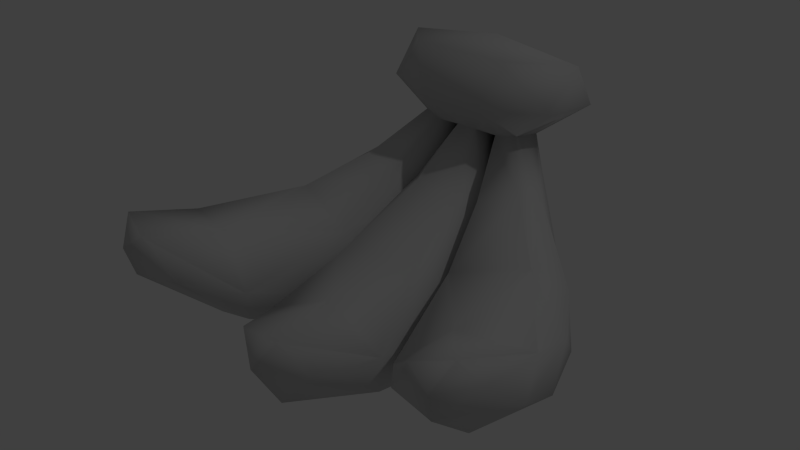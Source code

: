 # Source: BananaBunch.blend  (saved by Blender 2.71.0; exported with 4.5.12 LTS)
import bpy
from mathutils import Matrix  # noqa: F401  (used for matrix-valued properties, if any)

bpy.ops.wm.read_factory_settings(use_empty=True)
scene = bpy.context.scene
scene.name = 'Scene'

# ---- collections
col_collection_1 = bpy.data.collections.new('Collection 1'); scene.collection.children.link(col_collection_1)

# ---- materials (node trees are filled in below, after node groups)
mat_01___default = bpy.data.materials.new('01___Default')
mat_01___default.alpha_threshold = 0.0
mat_01___default.use_transparent_shadow = False
mat_01___default.diffuse_color = (0.5882, 0.5882, 0.5882, 1.0)
mat_01___default.specular_color = (0.0, 0.0, 0.0)
mat_01___default.roughness = 0.5
mat_01___default.specular_intensity = 1.0
mat_01___default.line_color = (0.0, 0.0, 0.0, 1.0)

# ---- material node trees

# ---- world
world_world = bpy.data.worlds.new('World'); scene.world = world_world
world_world.color = (0.05088, 0.05088, 0.05088)
world_world.use_sun_shadow = False
world_world.sun_shadow_jitter_overblur = 0.0
world_world.cycles.sampling_method = 'MANUAL'
world_world.cycles.sample_map_resolution = 256

# ---- lights
light_lamp = bpy.data.lights.new('Lamp', 'POINT')
light_lamp.transmission_factor = 0.0
light_lamp.cutoff_distance = 30.0
light_lamp.energy = 100.0
light_lamp.shadow_buffer_clip_start = 1.001
light_lamp.shadow_soft_size = 0.1
light_lamp.shadow_maximum_resolution = 0.006
light_lamp.use_absolute_resolution = True
light_lamp.cycles.use_multiple_importance_sampling = False

# ---- meshes
me_n0b0 = bpy.data.meshes.new('n0b0')
me_n0b0.from_pydata([(-0.6827, -0.006082, 0.2906), (-0.4646, 0.02221, 0.3759), (-0.4631, 0.03988, -0.002427), (-0.6406, 0.1136, 0.6001), (-0.6679, -0.004485, 0.5044), (-0.6009, 0.02413, 0.6635), (-0.5904, -0.07845, 0.632), (-0.4277, -0.06636, 0.598), (-0.3469, -0.2593, 0.3964), (-0.3017, -0.1284, 0.4391), (-0.2243, -0.1848, 0.2459), (-0.2145, -0.02442, 0.07387), (-0.1273, -0.2197, -0.1197), (-0.07054, 0.01716, -0.3123), (-0.1803, -0.05852, -0.3907), (-0.1133, 0.1467, -0.4271), (-0.2309, 0.1626, -0.3975), (-0.1799, 0.2653, -0.432), (-0.3279, 0.1492, -0.2469), (-0.1859, 0.2951, -0.3186), (-0.2976, 0.1627, -0.1679), (-0.2212, -0.1628, 0.4016), (-5.559e-07, -0.05942, 0.3839), (-0.142, -0.03878, 0.1761), (-0.06646, -0.04279, 0.6641), (-0.1326, -0.1602, 0.5968), (-5.559e-07, -0.1404, 0.7068), (-5.559e-07, -0.3174, 0.5956), (0.1326, -0.1602, 0.5968), (0.1796, -0.3238, 0.3614), (0.2212, -0.1628, 0.4016), (0.2368, -0.1953, 0.2591), (0.142, -0.03878, 0.1761), (0.1314, 0.1074, -0.2032), (0.07922, 0.1272, -0.1382), (0.03718, 0.2864, -0.2932), (-0.03718, 0.2864, -0.2932), (0.06147, 0.2641, -0.4189), (0.05662, 0.2277, -0.3746), (0.1596, -0.1148, -0.1894), (-5.559e-07, 0.1618, -0.4447), (-5.559e-07, -0.05421, -0.4087), (-0.1596, -0.1148, -0.1894), (-5.559e-07, -0.3022, -0.2725), (-0.1848, -0.3149, -0.03331), (-5.559e-07, -0.4442, -0.02507), (-0.1789, -0.3703, 0.1248), (-5.559e-07, -0.4099, 0.3682), (-0.1796, -0.3238, 0.3614), (0.4363, -0.1401, -0.2401), (0.5249, -0.05152, -0.1179), (0.5502, -0.2674, -0.1222), (0.3279, 0.1492, -0.2469), (0.3022, 0.01637, -0.3587), (0.2309, 0.1626, -0.3975), (0.1803, -0.05852, -0.3907), (0.1133, 0.1467, -0.4271), (0.07054, 0.01716, -0.3123), (0.1848, -0.3149, -0.03331), (0.1789, -0.3703, 0.1248), (0.3045, 0.3987, -0.2972), (0.1859, 0.2951, -0.3079), (0.3256, 0.3769, -0.5127), (0.1145, 0.3953, -0.1947), (0.1667, 0.5521, -0.2432), (-0.1667, 0.5521, -0.2432), (-5.559e-07, 0.5625, -0.4449), (-0.3183, 0.5244, -0.4312), (-0.1465, 0.4606, -0.611), (-0.2368, -0.1953, 0.2591), (-0.1314, 0.1074, -0.2032), (-0.07922, 0.1272, -0.1382), (-0.2895, -0.2846, -0.2602), (-0.5502, -0.2674, -0.1222), (-0.4363, -0.1401, -0.2401), (-0.4093, -0.4091, 0.08157), (-0.2063, -0.3159, 0.02893), (-0.2792, -0.3522, 0.1755), (0.6338, -0.2644, 0.1144), (0.6457, -0.0762, 0.08164), (0.6858, -0.1478, 0.3368), (0.4093, -0.4091, 0.08157), (0.2895, -0.2846, -0.2602), (0.2063, -0.3159, 0.02893), (0.1273, -0.2197, -0.1197), (-0.3256, 0.3769, -0.5127), (-0.3045, 0.3987, -0.2972), (-0.1547, 0.3207, -0.6004), (-0.06147, 0.2641, -0.4189), (-5.559e-07, 0.2616, -0.4674), (0.515, -0.3141, 0.3602), (0.2792, -0.3522, 0.1755), (0.2243, -0.1848, 0.2459), (0.1098, 0.2831, -0.2973), (-0.1145, 0.3953, -0.1947), (-0.1098, 0.2831, -0.2973), (0.3183, 0.5244, -0.4312), (0.1465, 0.4606, -0.611), (0.1547, 0.3207, -0.6004), (-0.05662, 0.2277, -0.3746), (0.4646, 0.02221, 0.3759), (0.2145, -0.02442, 0.07387), (0.3017, -0.1284, 0.4391), (0.4631, 0.03988, -0.002425), (0.6827, -0.006082, 0.2906), (0.3469, -0.2593, 0.3964), (0.4277, -0.06636, 0.598), (0.5904, -0.07845, 0.632), (0.2976, 0.1627, -0.1679), (-0.1738, 0.1308, -0.1196), (-0.6338, -0.2644, 0.1144), (-0.515, -0.3141, 0.3602), (-0.6457, -0.0762, 0.08164), (-0.5249, -0.05152, -0.1179), (0.1799, 0.2653, -0.432), (0.6406, 0.1136, 0.6001), (0.5202, 0.08256, 0.647), (-0.6858, -0.1478, 0.3368), (0.1738, 0.1308, -0.1196), (-0.3022, 0.01637, -0.3587), (-5.559e-07, 0.01656, 0.1626), (0.6679, -0.004485, 0.5044), (0.6009, 0.02413, 0.6635), (-5.559e-07, -0.04279, 0.6641), (0.06646, -0.04279, 0.6641), (-0.5202, 0.08256, 0.647)], [], [(0, 1, 2), (1, 0, 3), (3, 0, 4), (3, 4, 5), (6, 5, 4), (5, 6, 7), (8, 7, 6), (7, 8, 9), (10, 9, 8), (9, 10, 11), (12, 11, 10), (11, 12, 13), (14, 13, 12), (13, 14, 15), (16, 15, 14), (15, 16, 17), (18, 17, 16), (17, 18, 19), (20, 19, 18), (21, 22, 23), (22, 21, 24), (25, 24, 21), (24, 25, 26), (27, 26, 25), (26, 27, 28), (29, 28, 27), (28, 29, 30), (31, 30, 29), (30, 31, 32), (33, 32, 31), (32, 33, 34), (35, 34, 33), (34, 35, 36), (33, 37, 35), (37, 33, 38), (39, 38, 33), (38, 39, 40), (41, 40, 39), (40, 41, 42), (43, 42, 41), (42, 43, 44), (45, 44, 43), (44, 45, 46), (47, 46, 45), (46, 47, 48), (27, 48, 47), (48, 27, 25), (49, 50, 51), (50, 49, 52), (53, 52, 49), (52, 53, 54), (55, 54, 53), (54, 55, 56), (57, 56, 55), (56, 57, 37), (39, 43, 41), (43, 39, 58), (31, 58, 39), (58, 31, 59), (29, 59, 31), (59, 29, 47), (27, 47, 29), (60, 61, 62), (61, 60, 63), (64, 63, 60), (63, 64, 65), (66, 65, 64), (65, 66, 67), (68, 67, 66), (21, 48, 25), (48, 21, 69), (23, 69, 21), (69, 23, 70), (71, 70, 23), (70, 71, 36), (34, 36, 71), (72, 73, 74), (73, 72, 75), (76, 75, 72), (75, 76, 77), (10, 77, 76), (77, 10, 8), (78, 79, 80), (79, 78, 51), (81, 51, 78), (51, 81, 82), (83, 82, 81), (82, 83, 84), (85, 19, 86), (19, 85, 17), (87, 17, 85), (17, 87, 88), (89, 88, 87), (90, 78, 80), (78, 90, 81), (91, 81, 90), (81, 91, 83), (92, 83, 91), (63, 93, 61), (93, 63, 35), (94, 35, 63), (35, 94, 36), (95, 36, 94), (96, 64, 60), (64, 96, 66), (97, 66, 96), (66, 97, 68), (98, 68, 97), (88, 70, 36), (70, 88, 99), (89, 99, 88), (99, 89, 40), (38, 40, 89), (100, 101, 102), (101, 100, 103), (104, 103, 100), (103, 104, 79), (80, 79, 104), (87, 98, 89), (98, 87, 68), (85, 68, 87), (68, 85, 67), (92, 102, 101), (102, 92, 105), (91, 105, 92), (105, 91, 90), (86, 65, 67), (65, 86, 94), (19, 94, 86), (94, 19, 95), (105, 106, 102), (106, 105, 107), (90, 107, 105), (107, 90, 80), (103, 52, 108), (52, 103, 50), (79, 50, 103), (50, 79, 51), (11, 1, 9), (1, 11, 2), (109, 2, 11), (2, 109, 20), (75, 110, 73), (110, 75, 111), (77, 111, 75), (111, 77, 8), (112, 73, 110), (73, 112, 113), (2, 113, 112), (113, 2, 18), (82, 49, 51), (49, 82, 55), (84, 55, 82), (55, 84, 57), (114, 62, 61), (62, 114, 98), (37, 98, 114), (98, 37, 89), (100, 115, 104), (115, 100, 116), (102, 116, 100), (116, 102, 106), (111, 117, 110), (117, 111, 6), (8, 6, 111), (108, 93, 118), (93, 108, 61), (52, 61, 108), (119, 14, 74), (14, 119, 16), (18, 16, 119), (45, 59, 47), (59, 45, 58), (43, 58, 45), (120, 71, 23), (71, 120, 34), (32, 34, 120), (121, 115, 122), (115, 121, 104), (80, 104, 121), (13, 109, 11), (109, 13, 95), (88, 95, 13), (26, 123, 24), (123, 26, 124), (123, 22, 24), (22, 123, 124), (28, 124, 26), (124, 28, 30), (72, 14, 12), (14, 72, 74), (46, 69, 44), (69, 46, 48), (69, 42, 44), (42, 69, 70), (97, 62, 98), (62, 97, 96), (57, 101, 118), (101, 57, 84), (12, 76, 72), (76, 12, 10), (99, 42, 70), (42, 99, 40), (93, 57, 118), (57, 93, 37), (4, 117, 6), (4, 0, 117), (92, 84, 83), (84, 92, 101), (117, 112, 110), (117, 0, 112), (113, 74, 73), (74, 113, 18), (30, 22, 124), (22, 30, 32), (109, 19, 20), (19, 109, 95), (101, 108, 118), (108, 101, 103), (54, 114, 52), (114, 54, 56), (7, 125, 5), (125, 7, 9), (120, 22, 32), (22, 120, 23), (106, 122, 116), (122, 106, 107), (107, 121, 122), (121, 107, 80), (39, 33, 31), (60, 62, 96), (1, 125, 9), (13, 15, 88), (116, 122, 115), (2, 20, 18), (17, 88, 15), (112, 0, 2), (36, 95, 88), (74, 18, 119), (3, 5, 125), (52, 114, 61), (49, 55, 53), (89, 37, 38), (56, 37, 114), (94, 63, 65), (67, 85, 86), (37, 93, 35), (3, 125, 1)])
me_n0b0.polygons.foreach_set('use_smooth', [True] * 248)
_uv = me_n0b0.uv_layers.new(name='UVMap')
_uv.uv.foreach_set('vector', [0.2699, 0.5354, 0.3691, 0.3336, 0.3685, 0.4984, 0.3691, 0.3336, 0.2699, 0.5354, 0.0156, 0.2968, 0.0156, 0.2968, 0.2699, 0.5354, 0.0469, 0.3785, 0.0156, 0.2968, 0.0469, 0.3785, 0.0047, 0.3458, 0.1191, 0.2094, 0.0047, 0.3458, 0.0469, 0.3785, 0.0047, 0.3458, 0.1191, 0.2094, 0.3139, 0.1708, 0.2638, 0.1916, 0.3139, 0.1708, 0.1191, 0.2094, 0.3139, 0.1708, 0.2638, 0.1916, 0.4016, 0.1472, 0.4174, 0.1435, 0.4016, 0.1472, 0.2638, 0.1916, 0.4016, 0.1472, 0.4174, 0.1435, 0.4816, 0.1352, 0.4513, 0.1252, 0.4816, 0.1352, 0.4174, 0.1435, 0.4816, 0.1352, 0.4513, 0.1252, 0.5457, 0.1316, 0.4733, 0.1356, 0.5457, 0.1316, 0.4513, 0.1252, 0.5457, 0.1316, 0.4733, 0.1356, 0.5747, 0.3036, 0.516, 0.42, 0.5747, 0.3036, 0.4733, 0.1356, 0.5747, 0.3036, 0.516, 0.42, 0.6553, 0.4139, 0.4083, 0.4402, 0.6553, 0.4139, 0.516, 0.42, 0.6553, 0.4139, 0.4083, 0.4402, 0.679, 0.4188, 0.5151, 0.3678, 0.679, 0.4188, 0.4083, 0.4402, 0.2586, 0.5255, 0.3652, 0.3675, 0.3814, 0.4785, 0.3652, 0.3675, 0.2586, 0.5255, 0.021, 0.3778, 0.1493, 0.4285, 0.021, 0.3778, 0.2586, 0.5255, 0.021, 0.3778, 0.1493, 0.4285, 0.0197, 0.3265, 0.1142, 0.3391, 0.0197, 0.3265, 0.1493, 0.4285, 0.0197, 0.3265, 0.1142, 0.3391, 0.1565, 0.2254, 0.1751, 0.1749, 0.1565, 0.2254, 0.1142, 0.3391, 0.1565, 0.2254, 0.1751, 0.1749, 0.2705, 0.1867, 0.2393, 0.1711, 0.2705, 0.1867, 0.1751, 0.1749, 0.2705, 0.1867, 0.2393, 0.1711, 0.3891, 0.2609, 0.5311, 0.2852, 0.3891, 0.2609, 0.2393, 0.1711, 0.3891, 0.2609, 0.5311, 0.2852, 0.549, 0.3273, 0.718, 0.3788, 0.549, 0.3273, 0.5311, 0.2852, 0.549, 0.3273, 0.718, 0.3788, 0.7161, 0.4357, 0.5311, 0.2852, 0.697, 0.3577, 0.718, 0.3788, 0.697, 0.3577, 0.5311, 0.2852, 0.6461, 0.3557, 0.3156, 0.2391, 0.6461, 0.3557, 0.5311, 0.2852, 0.6461, 0.3557, 0.3156, 0.2391, 0.5804, 0.3918, 0.3702, 0.368, 0.5804, 0.3918, 0.3156, 0.2391, 0.5804, 0.3918, 0.3702, 0.368, 0.307, 0.4836, 0.1619, 0.3407, 0.307, 0.4836, 0.3702, 0.368, 0.307, 0.4836, 0.1619, 0.3407, 0.1422, 0.4843, 0.2203, 0.3511, 0.1422, 0.4843, 0.1619, 0.3407, 0.1422, 0.4843, 0.2203, 0.3511, 0.1661, 0.4496, 0.2078, 0.3497, 0.1661, 0.4496, 0.2203, 0.3511, 0.1661, 0.4496, 0.2078, 0.3497, 0.1649, 0.4664, 0.1142, 0.3391, 0.1649, 0.4664, 0.2078, 0.3497, 0.1649, 0.4664, 0.1142, 0.3391, 0.1493, 0.4285, 0.3252, 0.4526, 0.3504, 0.2855, 0.1257, 0.1333, 0.3504, 0.2855, 0.3252, 0.4526, 0.4513, 0.2047, 0.3839, 0.2133, 0.4513, 0.2047, 0.3252, 0.4526, 0.4513, 0.2047, 0.3839, 0.2133, 0.5044, 0.3246, 0.3605, 0.3682, 0.5044, 0.3246, 0.3839, 0.2133, 0.5044, 0.3246, 0.3605, 0.3682, 0.5092, 0.3917, 0.4663, 0.5017, 0.5092, 0.3917, 0.3605, 0.3682, 0.5092, 0.3917, 0.4663, 0.5017, 0.6719, 0.4414, 0.3156, 0.2391, 0.1619, 0.3407, 0.3702, 0.368, 0.1619, 0.3407, 0.3156, 0.2391, 0.1521, 0.2013, 0.2393, 0.1711, 0.1521, 0.2013, 0.3156, 0.2391, 0.1521, 0.2013, 0.2393, 0.1711, 0.2176, 0.2956, 0.1751, 0.1749, 0.2176, 0.2956, 0.2393, 0.1711, 0.2176, 0.2956, 0.1751, 0.1749, 0.2078, 0.3497, 0.1142, 0.3391, 0.2078, 0.3497, 0.1751, 0.1749, 0.8105, 0.0074, 0.8118, 0.3036, 0.775, -0.0022, 0.8118, 0.3036, 0.8105, 0.0074, 0.9162, 0.3312, 0.9866, 0.2463, 0.9162, 0.3312, 0.8105, 0.0074, 0.9162, 0.3312, 0.9866, 0.2463, 0.986, 0.6238, 0.9133, 0.4663, 0.986, 0.6238, 0.9866, 0.2463, 0.986, 0.6238, 0.9133, 0.4663, 0.9529, 0.8997, 0.9389, 0.5723, 0.9529, 0.8997, 0.9133, 0.4663, 0.2586, 0.5255, 0.1649, 0.4664, 0.1493, 0.4285, 0.1649, 0.4664, 0.2586, 0.5255, 0.2265, 0.5338, 0.3814, 0.4785, 0.2265, 0.5338, 0.2586, 0.5255, 0.2265, 0.5338, 0.3814, 0.4785, 0.524, 0.4865, 0.5447, 0.4487, 0.524, 0.4865, 0.3814, 0.4785, 0.524, 0.4865, 0.5447, 0.4487, 0.7161, 0.4357, 0.549, 0.3273, 0.7161, 0.4357, 0.5447, 0.4487, 0.2796, 0.1743, 0.117, 0.348, 0.3138, 0.3108, 0.117, 0.348, 0.2796, 0.1743, 0.1547, 0.2582, 0.2921, 0.1335, 0.1547, 0.2582, 0.2796, 0.1743, 0.1547, 0.2582, 0.2921, 0.1335, 0.2083, 0.135, 0.4174, 0.1435, 0.2083, 0.135, 0.2921, 0.1335, 0.2083, 0.135, 0.4174, 0.1435, 0.2638, 0.1916, 0.1506, 0.1305, 0.3371, 0.2418, 0.2304, 0.1423, 0.3371, 0.2418, 0.1506, 0.1305, 0.1257, 0.1333, 0.2328, 0.3558, 0.1257, 0.1333, 0.1506, 0.1305, 0.1257, 0.1333, 0.2328, 0.3558, 0.1362, 0.2419, 0.1378, 0.3467, 0.1362, 0.2419, 0.2328, 0.3558, 0.1362, 0.2419, 0.1378, 0.3467, 0.2363, 0.441, 0.7643, 0.9058, 0.8128, 0.6076, 0.7997, 0.8809, 0.8128, 0.6076, 0.7643, 0.9058, 0.7644, 0.6132, 0.8544, 0.5731, 0.7644, 0.6132, 0.7643, 0.9058, 0.7644, 0.6132, 0.8544, 0.5731, 0.7621, 0.5167, 0.7579, 0.4674, 0.7621, 0.5167, 0.8544, 0.5731, 0.1555, 0.2001, 0.2237, 0.1633, 0.1825, 0.1647, 0.2237, 0.1633, 0.1555, 0.2001, 0.2328, 0.3558, 0.2478, 0.3029, 0.2328, 0.3558, 0.1555, 0.2001, 0.2328, 0.3558, 0.2478, 0.3029, 0.1378, 0.3467, 0.2331, 0.3188, 0.1378, 0.3467, 0.2478, 0.3029, 0.9162, 0.3312, 0.7926, 0.37, 0.8118, 0.3036, 0.7926, 0.37, 0.9162, 0.3312, 0.7982, 0.4283, 0.9167, 0.5183, 0.7982, 0.4283, 0.9162, 0.3312, 0.7982, 0.4283, 0.9167, 0.5183, 0.7983, 0.4891, 0.7931, 0.5496, 0.7983, 0.4891, 0.9167, 0.5183, 0.9808, 0.0046, 0.9866, 0.2463, 0.8105, 0.0074, 0.9866, 0.2463, 0.9808, 0.0046, 0.9133, 0.4663, 0.9382, 0.3328, 0.9133, 0.4663, 0.9808, 0.0046, 0.9133, 0.4663, 0.9382, 0.3328, 0.9389, 0.5723, 0.8536, 0.3202, 0.9389, 0.5723, 0.9382, 0.3328, 0.6937, 0.4519, 0.524, 0.4865, 0.7161, 0.4357, 0.524, 0.4865, 0.6937, 0.4519, 0.6431, 0.4424, 0.6929, 0.4045, 0.6431, 0.4424, 0.6937, 0.4519, 0.6431, 0.4424, 0.6929, 0.4045, 0.5804, 0.3918, 0.6461, 0.3557, 0.5804, 0.3918, 0.6929, 0.4045, 0.2639, 0.4197, 0.3787, 0.3242, 0.2025, 0.4647, 0.3787, 0.3242, 0.2639, 0.4197, 0.3236, 0.1754, 0.3914, 0.5436, 0.3236, 0.1754, 0.2639, 0.4197, 0.3236, 0.1754, 0.3914, 0.5436, 0.3371, 0.2418, 0.124, 0.0975, 0.3371, 0.2418, 0.3914, 0.5436, 0.8544, 0.5731, 0.8536, 0.3202, 0.7579, 0.4674, 0.8536, 0.3202, 0.8544, 0.5731, 0.9389, 0.5723, 0.7643, 0.9058, 0.9389, 0.5723, 0.8544, 0.5731, 0.9389, 0.5723, 0.7643, 0.9058, 0.9529, 0.8997, 0.2331, 0.3188, 0.2025, 0.4647, 0.3787, 0.3242, 0.2025, 0.4647, 0.2331, 0.3188, 0.153, 0.2349, 0.2478, 0.3029, 0.153, 0.2349, 0.2331, 0.3188, 0.153, 0.2349, 0.2478, 0.3029, 0.1555, 0.2001, 0.7997, 0.8809, 0.986, 0.6238, 0.9529, 0.8997, 0.986, 0.6238, 0.7997, 0.8809, 0.9167, 0.5183, 0.8128, 0.6076, 0.9167, 0.5183, 0.7997, 0.8809, 0.9167, 0.5183, 0.8128, 0.6076, 0.7931, 0.5496, 0.153, 0.2349, 0.1984, 0.4694, 0.2025, 0.4647, 0.1984, 0.4694, 0.153, 0.2349, 0.0902, 0.3504, 0.1555, 0.2001, 0.0902, 0.3504, 0.153, 0.2349, 0.0902, 0.3504, 0.1555, 0.2001, 0.124, 0.0975, 0.3236, 0.1754, 0.4513, 0.2047, 0.438, 0.1895, 0.4513, 0.2047, 0.3236, 0.1754, 0.3504, 0.2855, 0.3371, 0.2418, 0.3504, 0.2855, 0.3236, 0.1754, 0.3504, 0.2855, 0.3371, 0.2418, 0.1257, 0.1333, 0.4816, 0.1352, 0.3691, 0.3336, 0.4016, 0.1472, 0.3691, 0.3336, 0.4816, 0.1352, 0.2798, 0.4331, 0.4303, 0.1399, 0.2798, 0.4331, 0.4816, 0.1352, 0.2798, 0.4331, 0.4303, 0.1399, 0.4538, 0.3678, 0.1547, 0.2582, 0.1238, 0.425, 0.117, 0.348, 0.1238, 0.425, 0.1547, 0.2582, 0.1896, 0.3517, 0.2083, 0.135, 0.1896, 0.3517, 0.1547, 0.2582, 0.1896, 0.3517, 0.2083, 0.135, 0.2638, 0.1916, 0.2299, 0.5027, 0.117, 0.348, 0.1392, 0.4603, 0.117, 0.348, 0.2299, 0.5027, 0.277, 0.392, 0.2798, 0.4331, 0.277, 0.392, 0.2299, 0.5027, 0.277, 0.392, 0.2798, 0.4331, 0.4083, 0.4402, 0.1362, 0.2419, 0.3252, 0.4526, 0.1257, 0.1333, 0.3252, 0.4526, 0.1362, 0.2419, 0.3605, 0.3682, 0.2363, 0.441, 0.3605, 0.3682, 0.1362, 0.2419, 0.3605, 0.3682, 0.2363, 0.441, 0.4663, 0.5017, 0.7635, 0.319, 0.775, -0.0022, 0.8118, 0.3036, 0.775, -0.0022, 0.7635, 0.319, 0.8536, 0.3202, 0.7618, 0.4162, 0.8536, 0.3202, 0.7635, 0.319, 0.8536, 0.3202, 0.7618, 0.4162, 0.7579, 0.4674, 0.2639, 0.4197, 0.0122, 0.2373, 0.3914, 0.5436, 0.0122, 0.2373, 0.2639, 0.4197, 0.0114, 0.3674, 0.406, 0.4763, 0.0114, 0.3674, 0.2639, 0.4197, 0.0114, 0.3674, 0.406, 0.4763, 0.1984, 0.4694, 0.1896, 0.3517, 0.1356, 0.4706, 0.1238, 0.425, 0.1356, 0.4706, 0.1896, 0.3517, 0.1191, 0.2094, 0.2638, 0.1916, 0.1191, 0.2094, 0.1896, 0.3517, 0.438, 0.1895, 0.6584, 0.3489, 0.5185, 0.4501, 0.6584, 0.3489, 0.438, 0.1895, 0.6578, 0.2537, 0.4513, 0.2047, 0.6578, 0.2537, 0.438, 0.1895, 0.4047, 0.4169, 0.4733, 0.1356, 0.3138, 0.3108, 0.4733, 0.1356, 0.4047, 0.4169, 0.516, 0.42, 0.4083, 0.4402, 0.516, 0.42, 0.4047, 0.4169, 0.2203, 0.3511, 0.2176, 0.2956, 0.2078, 0.3497, 0.2176, 0.2956, 0.2203, 0.3511, 0.1521, 0.2013, 0.1619, 0.3407, 0.1521, 0.2013, 0.2203, 0.3511, 0.4391, 0.3758, 0.5447, 0.4487, 0.3814, 0.4785, 0.5447, 0.4487, 0.4391, 0.3758, 0.549, 0.3273, 0.3891, 0.2609, 0.549, 0.3273, 0.4391, 0.3758, 0.1685, 0.1678, 0.0122, 0.2373, 0.0619, 0.4737, 0.0122, 0.2373, 0.1685, 0.1678, 0.3914, 0.5436, 0.124, 0.0975, 0.3914, 0.5436, 0.1685, 0.1678, 0.5457, 0.1316, 0.5223, 0.1399, 0.4816, 0.1352, 0.5223, 0.1399, 0.5457, 0.1316, 0.6893, 0.2431, 0.7047, 0.1989, 0.6893, 0.2431, 0.5457, 0.1316, 0.2689, 0.6369, 0.2689, 0.9109, 0.1388, 0.751, 0.2689, 0.9109, 0.2689, 0.6369, 0.4126, 0.751, 0.0228, 0.3269, 0.3652, 0.3675, 0.021, 0.3778, 0.3652, 0.3675, 0.0228, 0.3269, 0.0246, 0.276, 0.1565, 0.2254, 0.0246, 0.276, 0.0197, 0.3265, 0.0246, 0.276, 0.1565, 0.2254, 0.2705, 0.1867, 0.2796, 0.1391, 0.4733, 0.1356, 0.4513, 0.1252, 0.4733, 0.1356, 0.2796, 0.1391, 0.3138, 0.3108, 0.1661, 0.4496, 0.2265, 0.5338, 0.1422, 0.4843, 0.2265, 0.5338, 0.1661, 0.4496, 0.1649, 0.4664, 0.399, 0.1239, 0.5117, 0.1177, 0.3078, 0.1449, 0.5117, 0.1177, 0.399, 0.1239, 0.577, 0.3005, 0.9382, 0.3328, 0.775, -0.0022, 0.8536, 0.3202, 0.775, -0.0022, 0.9382, 0.3328, 0.9808, 0.0046, 0.4416, 0.3219, 0.405, 0.207, 0.555, 0.2553, 0.405, 0.207, 0.4416, 0.3219, 0.2126, 0.2523, 0.4513, 0.1252, 0.2921, 0.1335, 0.2796, 0.1743, 0.2921, 0.1335, 0.4513, 0.1252, 0.4174, 0.1435, 0.6431, 0.4424, 0.307, 0.4836, 0.524, 0.4865, 0.307, 0.4836, 0.6431, 0.4424, 0.5804, 0.3918, 0.6584, 0.3489, 0.4663, 0.5017, 0.5185, 0.4501, 0.4663, 0.5017, 0.6584, 0.3489, 0.6719, 0.4414, 0.0469, 0.3785, 0.1356, 0.4706, 0.1191, 0.2094, 0.0469, 0.3785, 0.2699, 0.5354, 0.1356, 0.4706, 0.2492, 0.1818, 0.2126, 0.2523, 0.1518, 0.1847, 0.2126, 0.2523, 0.2492, 0.1818, 0.405, 0.207, 0.1356, 0.4706, 0.2299, 0.5027, 0.1392, 0.4603, 0.1356, 0.4706, 0.2699, 0.5354, 0.2299, 0.5027, 0.277, 0.392, 0.3138, 0.3108, 0.117, 0.348, 0.3138, 0.3108, 0.277, 0.392, 0.4083, 0.4402, 0.2705, 0.1867, 0.3652, 0.3675, 0.0246, 0.276, 0.3652, 0.3675, 0.2705, 0.1867, 0.3891, 0.2609, 0.5223, 0.1399, 0.679, 0.4188, 0.5151, 0.3678, 0.679, 0.4188, 0.5223, 0.1399, 0.6893, 0.2431, 0.3787, 0.3242, 0.438, 0.1895, 0.5046, 0.4508, 0.438, 0.1895, 0.3787, 0.3242, 0.3236, 0.1754, 0.5044, 0.3246, 0.6614, 0.2611, 0.4513, 0.2047, 0.6614, 0.2611, 0.5044, 0.3246, 0.5092, 0.3917, 0.3139, 0.1708, -0.002, 0.3579, 0.0047, 0.3458, -0.002, 0.3579, 0.3139, 0.1708, 0.3556, 0.3275, 0.4391, 0.3758, 0.3652, 0.3675, 0.3891, 0.2609, 0.3652, 0.3675, 0.4391, 0.3758, 0.3814, 0.4785, 0.1984, 0.4694, 0.0619, 0.4737, 0.0114, 0.3674, 0.0619, 0.4737, 0.1984, 0.4694, 0.0902, 0.3504, 0.0902, 0.3504, 0.1685, 0.1678, 0.0619, 0.4737, 0.1685, 0.1678, 0.0902, 0.3504, 0.124, 0.0975, 0.3156, 0.2391, 0.5311, 0.2852, 0.2393, 0.1711, 0.2631, 0.7105, 0.3234, 0.7062, 0.2962, 0.7609, 0.3691, 0.3336, -0.002, 0.3579, 0.3556, 0.3275, 0.4378, 0.4299, 0.5628, 0.4769, 0.6937, 0.4519, 0.2756, 0.6489, 0.1606, 0.8244, 0.3934, 0.8274, 0.3685, 0.4984, 0.5151, 0.3678, 0.4083, 0.4402, 0.6553, 0.4139, 0.7047, 0.1989, 0.5747, 0.3036, 0.2299, 0.5027, 0.2699, 0.5354, 0.2798, 0.4331, 0.7161, 0.4357, 0.7109, 0.491, 0.6937, 0.4519, 0.3138, 0.3108, 0.4083, 0.4402, 0.4047, 0.4169, 0.1345, 0.8248, 0.2773, 0.612, 0.4323, 0.8252, 0.4926, 0.1757, 0.6614, 0.2611, 0.6578, 0.2537, 0.3252, 0.4526, 0.3605, 0.3682, 0.3839, 0.2133, 0.6929, 0.4045, 0.697, 0.3577, 0.6461, 0.3557, 0.5092, 0.3917, 0.6719, 0.4414, 0.6614, 0.2611, 0.9167, 0.5183, 0.9162, 0.3312, 0.986, 0.6238, 0.2946, 0.7609, 0.2631, 0.7105, 0.3234, 0.7062, 0.697, 0.3577, 0.7168, 0.3228, 0.718, 0.3788, 0.0156, 0.2968, -0.002, 0.3226, 0.3691, 0.3336])
me_n0b0.materials.append(mat_01___default)
me_n0b0.use_remesh_preserve_volume = False
me_n0b0.use_remesh_preserve_attributes = False
me_n0b0.use_mirror_vertex_groups = False
me_n0b0.update()

# ---- objects
ob_n0b0 = bpy.data.objects.new('n0b0', me_n0b0)
ob_lamp = bpy.data.objects.new('Lamp', light_lamp)

# ---- transforms, parenting, visibility, modifiers, constraints
ob_n0b0.location = (0.0, 0.0, 0.0)
ob_n0b0.rotation_euler = (1.571, -0.0, 0.0)
ob_n0b0.scale = (0.5, 0.5, 0.5)
ob_n0b0.lineart.crease_threshold = 0.0
ob_lamp.location = (4.076, 1.005, 5.904)
ob_lamp.rotation_euler = (0.6503, 0.05522, 1.866)
ob_lamp.lock_rotations_4d = False
ob_lamp.empty_display_type = 'ARROWS'
ob_lamp.color = (0.0, 0.0, 0.0, 0.0)
ob_lamp.lineart.crease_threshold = 0.0

# ---- collection membership
col_collection_1.objects.link(ob_n0b0)
col_collection_1.objects.link(ob_lamp)

# ---- scene / render settings (as saved in the file)
scene.frame_start = 1; scene.frame_end = 250; scene.frame_set(1)
scene.render.engine = 'BLENDER_EEVEE_NEXT'
scene.render.resolution_percentage = 50
scene.render.dither_intensity = 0.0
scene.cycles.use_denoising = False
scene.cycles.samples = 10
scene.cycles.sampling_pattern = 'TABULATED_SOBOL'
scene.cycles.light_sampling_threshold = 0.0
scene.cycles.use_adaptive_sampling = False
scene.cycles.use_light_tree = False
scene.cycles.blur_glossy = 0.0
scene.cycles.volume_bounces = 1
scene.cycles.pixel_filter_type = 'GAUSSIAN'
scene.cycles.sample_clamp_indirect = 0.0
scene.view_settings.view_transform = 'Standard'
bpy.context.view_layer.update()

# ---- added for rendering (the .blend has no active camera): camera
cam_auto = bpy.data.cameras.new('AutoCamera')
cam_auto.lens = 50.0
cam_auto.sensor_width = 36.0
cam_auto.clip_end = 1000.0
ob_auto_camera = bpy.data.objects.new('AutoCamera', cam_auto)
scene.collection.objects.link(ob_auto_camera)
ob_auto_camera.location = (0.995564, -1.21863, 0.826027)
ob_auto_camera.rotation_euler = (1.09748, -7.21219e-08, 0.694738)
scene.camera = ob_auto_camera
bpy.context.view_layer.update()
